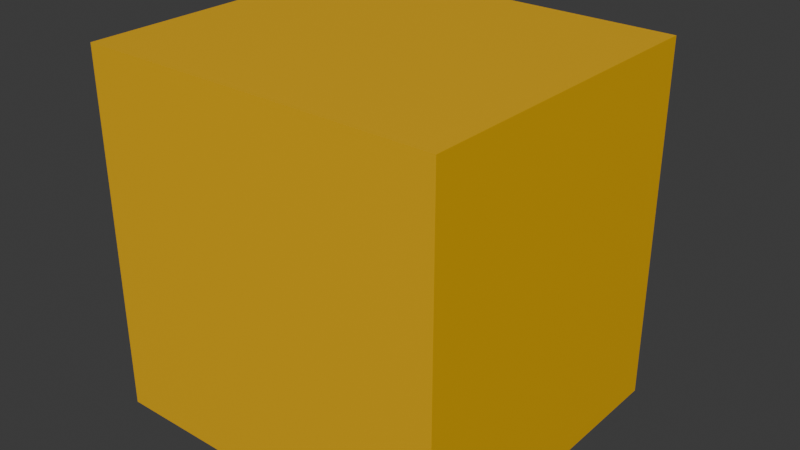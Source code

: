 # Source: turret00.blend  (saved by Blender 4.2.66; exported with 4.5.12 LTS)
import bpy
from mathutils import Matrix  # noqa: F401  (used for matrix-valued properties, if any)

bpy.ops.wm.read_factory_settings(use_empty=True)
scene = bpy.context.scene
scene.name = 'Scene'

# ---- collections
col_collection = bpy.data.collections.new('Collection'); scene.collection.children.link(col_collection)

# ---- materials (node trees are filled in below, after node groups)
mat_material = bpy.data.materials.new('Material')
mat_material.alpha_threshold = 0.0
mat_material.roughness = 0.5
mat_material.line_color = (0.0, 0.0, 0.0, 1.0)
mat_material_001 = bpy.data.materials.new('Material.001')

# ---- material node trees
mat_material.use_nodes = True; mat_material.node_tree.nodes.clear()
_N = mat_material.node_tree.nodes; _L = mat_material.node_tree.links
n0 = _N.new('ShaderNodeOutputMaterial'); n0.name = 'Material Output'; n0.location = (300, 300)
n1 = _N.new('ShaderNodeBsdfPrincipled'); n1.name = 'Principled BSDF'; n1.location = (10, 300)
n1.inputs[0].default_value = (0.8228, 0.4508, 0.002428, 1.0)
n1.inputs[3].default_value = 1.45
_L.new(n1.outputs[0], n0.inputs[0])
n0.is_active_output = True
mat_material_001.use_nodes = True; mat_material_001.node_tree.nodes.clear()
_N = mat_material_001.node_tree.nodes; _L = mat_material_001.node_tree.links
n0 = _N.new('ShaderNodeBsdfPrincipled'); n0.name = 'Principled BSDF'; n0.location = (10, 300)
n0.inputs[0].default_value = (0.8632, 0.05781, 0.05781, 1.0)
n1 = _N.new('ShaderNodeOutputMaterial'); n1.name = 'Material Output'; n1.location = (300, 300)
_L.new(n0.outputs[0], n1.inputs[0])
n1.is_active_output = True

# ---- world
world_world = bpy.data.worlds.new('World'); scene.world = world_world
world_world.use_nodes = True; world_world.node_tree.nodes.clear()
_N = world_world.node_tree.nodes; _L = world_world.node_tree.links
n0 = _N.new('ShaderNodeOutputWorld'); n0.name = 'World Output'; n0.location = (300, 300)
n1 = _N.new('ShaderNodeBackground'); n1.name = 'Background'; n1.location = (10, 300)
n1.inputs[0].default_value = (0.05088, 0.05088, 0.05088, 1.0)
_L.new(n1.outputs[0], n0.inputs[0])
n0.is_active_output = True
world_world.color = (0.05088, 0.05088, 0.05088)
world_world.sun_shadow_jitter_overblur = 0.0

# ---- meshes
me_cube = bpy.data.meshes.new('Cube')
me_cube.from_pydata([(1.0, 1.0, 1.0), (1.0, 1.0, -1.0), (1.0, -1.0, 1.0), (1.0, -1.0, -1.0), (-1.0, 1.0, 1.0), (-1.0, 1.0, -1.0), (-1.0, -1.0, 1.0), (-1.0, -1.0, -1.0)], [], [(0, 4, 6, 2), (3, 2, 6, 7), (7, 6, 4, 5), (5, 1, 3, 7), (1, 0, 2, 3), (5, 4, 0, 1)])
_uv = me_cube.uv_layers.new(name='UVMap')
_uv.uv.foreach_set('vector', [0.625, 0.5, 0.875, 0.5, 0.875, 0.75, 0.625, 0.75, 0.375, 0.75, 0.625, 0.75, 0.625, 1.0, 0.375, 1.0, 0.375, 0.0, 0.625, 0.0, 0.625, 0.25, 0.375, 0.25, 0.125, 0.5, 0.375, 0.5, 0.375, 0.75, 0.125, 0.75, 0.375, 0.5, 0.625, 0.5, 0.625, 0.75, 0.375, 0.75, 0.375, 0.25, 0.625, 0.25, 0.625, 0.5, 0.375, 0.5])
me_cube.materials.append(mat_material)
me_cube.use_mirror_vertex_groups = False
me_cube.update()
me_cube_001 = bpy.data.meshes.new('Cube.001')
me_cube_001.from_pydata([(-1.0, -1.0, -1.0), (-0.75, -1.0, -0.75), (-1.0, -1.0, 1.0), (-0.75, -1.0, 0.75), (-1.0, 1.0, -1.0), (-0.75, 1.0, -0.75), (-1.0, 1.0, 1.0), (-0.75, 1.0, 0.75), (1.0, -1.0, -1.0), (0.75, -1.0, -0.75), (1.0, -1.0, 1.0), (0.75, -1.0, 0.75), (1.0, 1.0, -1.0), (0.75, 1.0, -0.75), (0.75, 1.0, 0.75), (1.0, 1.0, 1.0), (-0.75, 1.0, -0.75), (-0.75, 1.0, 0.75), (0.75, 1.0, -0.75), (0.75, 1.0, 0.75)], [], [(0, 2, 6, 4), (12, 13, 14, 15), (12, 4, 6, 15, 14, 7, 5, 13), (12, 15, 10, 8), (1, 3, 2, 0), (1, 0, 8, 10, 2, 3, 11, 9), (4, 12, 8, 0), (15, 6, 2, 10), (3, 1, 5, 7), (11, 14, 13, 9), (5, 1, 9, 13), (3, 7, 14, 11), (13, 14, 19, 18), (7, 5, 16, 17), (5, 13, 18, 16), (14, 7, 17, 19), (9, 1, 3, 11)])
_uv = me_cube_001.uv_layers.new(name='UVMap')
_uv.uv.foreach_set('vector', [0.375, 0.0, 0.625, 0.0, 0.625, 0.25, 0.375, 0.25, 0.375, 0.5, 0.4063, 0.4688, 0.5937, 0.4688, 0.625, 0.5, 0.375, 0.5, 0.375, 0.25, 0.625, 0.25, 0.625, 0.5, 0.5937, 0.4688, 0.5938, 0.2812, 0.4063, 0.2812, 0.4063, 0.4688, 0.375, 0.5, 0.625, 0.5, 0.625, 0.75, 0.375, 0.75, 0.4063, 0.9688, 0.5937, 0.9688, 0.625, 1.0, 0.375, 1.0, 0.4063, 0.9688, 0.375, 1.0, 0.375, 0.75, 0.625, 0.75, 0.625, 1.0, 0.5937, 0.9688, 0.5938, 0.7813, 0.4063, 0.7813, 0.125, 0.5, 0.375, 0.5, 0.375, 0.75, 0.125, 0.75, 0.625, 0.5, 0.875, 0.5, 0.875, 0.75, 0.625, 0.75, 0.625, 0.0, 0.375, 0.0, 0.375, 0.25, 0.625, 0.25, 0.625, 0.75, 0.625, 0.5, 0.375, 0.5, 0.375, 0.75, 0.125, 0.5, 0.125, 0.75, 0.375, 0.75, 0.375, 0.5, 0.875, 0.75, 0.875, 0.5, 0.625, 0.5, 0.625, 0.75, 0.4063, 0.4688, 0.5937, 0.4688, 0.5937, 0.4688, 0.4063, 0.4688, 0.5938, 0.2812, 0.4063, 0.2812, 0.4063, 0.2812, 0.5938, 0.2812, 0.4063, 0.2812, 0.4063, 0.4688, 0.4063, 0.4688, 0.4063, 0.2812, 0.5937, 0.4688, 0.5938, 0.2812, 0.5938, 0.2812, 0.5937, 0.4688, 0.0, 0.0, 0.0, 0.0, 0.0, 0.0, 0.0, 0.0])
me_cube_001.materials.append(mat_material_001)
me_cube_001.update()

# ---- objects
ob_cube = bpy.data.objects.new('Cube', me_cube)
ob_cube_001 = bpy.data.objects.new('Cube.001', me_cube_001)

# ---- transforms, parenting, visibility, modifiers, constraints
ob_cube.location = (0.0, -0.05, 0.5)
ob_cube.scale = (0.5, 0.45, 0.5)
ob_cube.lock_rotations_4d = False
ob_cube.empty_display_type = 'ARROWS'
ob_cube.lineart.crease_threshold = 0.0
ob_cube_001.location = (0.0, 0.45, 0.5)
ob_cube_001.scale = (0.1, 0.05, 0.1)

# ---- collection membership
col_collection.objects.link(ob_cube)
col_collection.objects.link(ob_cube_001)

# ---- scene / render settings (as saved in the file)
scene.frame_start = 1; scene.frame_end = 250; scene.frame_set(1)
scene.render.engine = 'BLENDER_EEVEE_NEXT'
bpy.context.view_layer.update()

# ---- added for rendering (the .blend has no active camera and no usable light): camera, sun
cam_auto = bpy.data.cameras.new('AutoCamera')
cam_auto.lens = 50.0
cam_auto.sensor_width = 36.0
cam_auto.clip_end = 1000.0
ob_auto_camera = bpy.data.objects.new('AutoCamera', cam_auto)
scene.collection.objects.link(ob_auto_camera)
ob_auto_camera.location = (1.60254, -1.92304, 1.78203)
ob_auto_camera.rotation_euler = (1.09748, -7.21219e-08, 0.694738)
scene.camera = ob_auto_camera
light_auto_sun = bpy.data.lights.new('AutoSun', 'SUN')
light_auto_sun.energy = 3.0
light_auto_sun.angle = 0.0523599
ob_auto_sun = bpy.data.objects.new('AutoSun', light_auto_sun)
scene.collection.objects.link(ob_auto_sun)
ob_auto_sun.rotation_euler = (0.872665, 0.174533, 0.523599)
bpy.context.view_layer.update()

